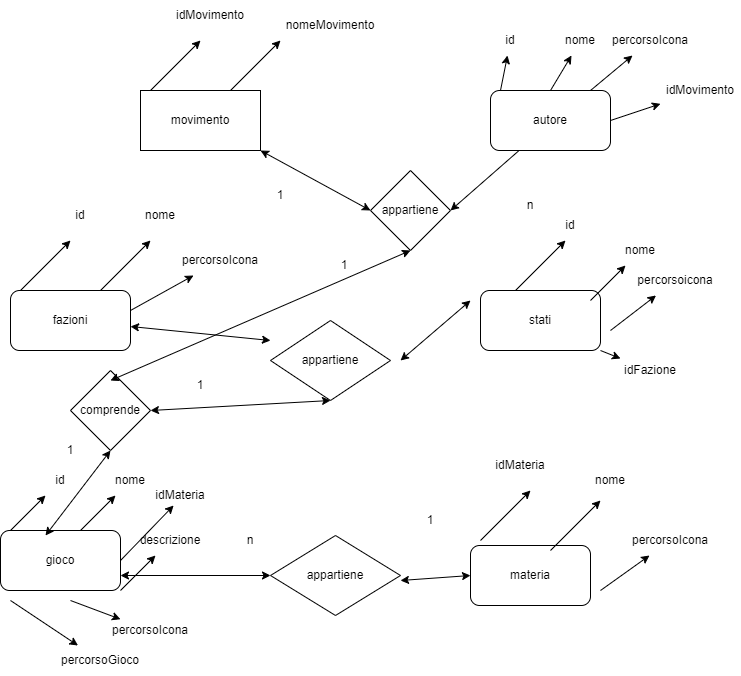

The diagram above was exported from draw.io. Its source (the exported page's mxGraphModel, read from the mxfile embedded in the PNG):
<mxGraphModel dx="1050" dy="541" grid="1" gridSize="10" guides="1" tooltips="1" connect="1" arrows="1" fold="1" page="1" pageScale="1" pageWidth="827" pageHeight="1169" math="0" shadow="0">
  <root>
    <mxCell id="0" />
    <mxCell id="1" parent="0" />
    <mxCell id="sJ75IcD5gtWFR-Z1Wb3z-1" value="movimento" style="rounded=0;whiteSpace=wrap;html=1;" vertex="1" parent="1">
      <mxGeometry x="210" y="100" width="120" height="60" as="geometry" />
    </mxCell>
    <mxCell id="sJ75IcD5gtWFR-Z1Wb3z-2" value="" style="endArrow=classic;html=1;rounded=0;" edge="1" parent="1">
      <mxGeometry width="50" height="50" relative="1" as="geometry">
        <mxPoint x="220" y="100" as="sourcePoint" />
        <mxPoint x="270" y="50" as="targetPoint" />
      </mxGeometry>
    </mxCell>
    <mxCell id="sJ75IcD5gtWFR-Z1Wb3z-3" value="" style="endArrow=classic;html=1;rounded=0;" edge="1" parent="1">
      <mxGeometry width="50" height="50" relative="1" as="geometry">
        <mxPoint x="300" y="100" as="sourcePoint" />
        <mxPoint x="350" y="50" as="targetPoint" />
      </mxGeometry>
    </mxCell>
    <mxCell id="sJ75IcD5gtWFR-Z1Wb3z-4" value="idMovimento" style="text;html=1;strokeColor=none;fillColor=none;align=center;verticalAlign=middle;whiteSpace=wrap;rounded=0;" vertex="1" parent="1">
      <mxGeometry x="240" y="10" width="80" height="30" as="geometry" />
    </mxCell>
    <mxCell id="sJ75IcD5gtWFR-Z1Wb3z-5" value="nomeMovimento" style="text;html=1;strokeColor=none;fillColor=none;align=center;verticalAlign=middle;whiteSpace=wrap;rounded=0;" vertex="1" parent="1">
      <mxGeometry x="340" y="20" width="120" height="30" as="geometry" />
    </mxCell>
    <mxCell id="sJ75IcD5gtWFR-Z1Wb3z-6" value="appartiene" style="rhombus;whiteSpace=wrap;html=1;" vertex="1" parent="1">
      <mxGeometry x="440" y="180" width="80" height="80" as="geometry" />
    </mxCell>
    <mxCell id="sJ75IcD5gtWFR-Z1Wb3z-8" value="" style="endArrow=classic;startArrow=classic;html=1;rounded=0;entryX=1;entryY=1;entryDx=0;entryDy=0;exitX=0;exitY=0.5;exitDx=0;exitDy=0;" edge="1" parent="1" source="sJ75IcD5gtWFR-Z1Wb3z-6" target="sJ75IcD5gtWFR-Z1Wb3z-1">
      <mxGeometry width="50" height="50" relative="1" as="geometry">
        <mxPoint x="390" y="310" as="sourcePoint" />
        <mxPoint x="440" y="260" as="targetPoint" />
      </mxGeometry>
    </mxCell>
    <mxCell id="sJ75IcD5gtWFR-Z1Wb3z-9" value="" style="endArrow=classic;startArrow=classic;html=1;rounded=0;entryX=1;entryY=0.5;entryDx=0;entryDy=0;" edge="1" parent="1" target="sJ75IcD5gtWFR-Z1Wb3z-6">
      <mxGeometry width="50" height="50" relative="1" as="geometry">
        <mxPoint x="600" y="150" as="sourcePoint" />
        <mxPoint x="440" y="260" as="targetPoint" />
      </mxGeometry>
    </mxCell>
    <mxCell id="sJ75IcD5gtWFR-Z1Wb3z-10" value="autore" style="rounded=1;whiteSpace=wrap;html=1;" vertex="1" parent="1">
      <mxGeometry x="560" y="100" width="120" height="60" as="geometry" />
    </mxCell>
    <mxCell id="sJ75IcD5gtWFR-Z1Wb3z-13" value="" style="endArrow=classic;html=1;rounded=0;" edge="1" parent="1" target="sJ75IcD5gtWFR-Z1Wb3z-14">
      <mxGeometry width="50" height="50" relative="1" as="geometry">
        <mxPoint x="570" y="100" as="sourcePoint" />
        <mxPoint x="620" y="50" as="targetPoint" />
      </mxGeometry>
    </mxCell>
    <mxCell id="sJ75IcD5gtWFR-Z1Wb3z-14" value="id" style="text;html=1;strokeColor=none;fillColor=none;align=center;verticalAlign=middle;whiteSpace=wrap;rounded=0;" vertex="1" parent="1">
      <mxGeometry x="550" y="35" width="60" height="30" as="geometry" />
    </mxCell>
    <mxCell id="sJ75IcD5gtWFR-Z1Wb3z-15" value="" style="endArrow=classic;html=1;rounded=0;" edge="1" parent="1" target="sJ75IcD5gtWFR-Z1Wb3z-16">
      <mxGeometry width="50" height="50" relative="1" as="geometry">
        <mxPoint x="620" y="100" as="sourcePoint" />
        <mxPoint x="670" y="50" as="targetPoint" />
      </mxGeometry>
    </mxCell>
    <mxCell id="sJ75IcD5gtWFR-Z1Wb3z-16" value="nome" style="text;html=1;strokeColor=none;fillColor=none;align=center;verticalAlign=middle;whiteSpace=wrap;rounded=0;" vertex="1" parent="1">
      <mxGeometry x="620" y="35" width="60" height="30" as="geometry" />
    </mxCell>
    <mxCell id="sJ75IcD5gtWFR-Z1Wb3z-17" value="" style="endArrow=classic;html=1;rounded=0;" edge="1" parent="1" target="sJ75IcD5gtWFR-Z1Wb3z-18">
      <mxGeometry width="50" height="50" relative="1" as="geometry">
        <mxPoint x="660" y="100" as="sourcePoint" />
        <mxPoint x="710" y="50" as="targetPoint" />
      </mxGeometry>
    </mxCell>
    <mxCell id="sJ75IcD5gtWFR-Z1Wb3z-18" value="percorsoIcona" style="text;html=1;strokeColor=none;fillColor=none;align=center;verticalAlign=middle;whiteSpace=wrap;rounded=0;" vertex="1" parent="1">
      <mxGeometry x="680" y="35" width="80" height="30" as="geometry" />
    </mxCell>
    <mxCell id="sJ75IcD5gtWFR-Z1Wb3z-20" value="1" style="text;html=1;strokeColor=none;fillColor=none;align=center;verticalAlign=middle;whiteSpace=wrap;rounded=0;" vertex="1" parent="1">
      <mxGeometry x="320" y="190" width="60" height="30" as="geometry" />
    </mxCell>
    <mxCell id="sJ75IcD5gtWFR-Z1Wb3z-21" value="n" style="text;html=1;strokeColor=none;fillColor=none;align=center;verticalAlign=middle;whiteSpace=wrap;rounded=0;" vertex="1" parent="1">
      <mxGeometry x="570" y="200" width="60" height="30" as="geometry" />
    </mxCell>
    <mxCell id="sJ75IcD5gtWFR-Z1Wb3z-23" value="" style="endArrow=classic;html=1;rounded=0;" edge="1" parent="1" target="sJ75IcD5gtWFR-Z1Wb3z-24">
      <mxGeometry width="50" height="50" relative="1" as="geometry">
        <mxPoint x="680" y="130" as="sourcePoint" />
        <mxPoint x="750" y="100" as="targetPoint" />
      </mxGeometry>
    </mxCell>
    <mxCell id="sJ75IcD5gtWFR-Z1Wb3z-24" value="idMovimento" style="text;html=1;strokeColor=none;fillColor=none;align=center;verticalAlign=middle;whiteSpace=wrap;rounded=0;" vertex="1" parent="1">
      <mxGeometry x="730" y="85" width="80" height="30" as="geometry" />
    </mxCell>
    <mxCell id="sJ75IcD5gtWFR-Z1Wb3z-25" value="fazioni" style="rounded=1;whiteSpace=wrap;html=1;" vertex="1" parent="1">
      <mxGeometry x="80" y="300" width="120" height="60" as="geometry" />
    </mxCell>
    <mxCell id="sJ75IcD5gtWFR-Z1Wb3z-26" value="" style="endArrow=classic;startArrow=classic;html=1;rounded=0;" edge="1" parent="1" source="sJ75IcD5gtWFR-Z1Wb3z-25">
      <mxGeometry width="50" height="50" relative="1" as="geometry">
        <mxPoint x="200" y="380" as="sourcePoint" />
        <mxPoint x="340" y="350" as="targetPoint" />
      </mxGeometry>
    </mxCell>
    <mxCell id="sJ75IcD5gtWFR-Z1Wb3z-27" value="appartiene" style="rhombus;whiteSpace=wrap;html=1;" vertex="1" parent="1">
      <mxGeometry x="340" y="330" width="120" height="80" as="geometry" />
    </mxCell>
    <mxCell id="sJ75IcD5gtWFR-Z1Wb3z-28" value="" style="endArrow=classic;startArrow=classic;html=1;rounded=0;" edge="1" parent="1">
      <mxGeometry width="50" height="50" relative="1" as="geometry">
        <mxPoint x="470" y="370" as="sourcePoint" />
        <mxPoint x="540" y="310" as="targetPoint" />
      </mxGeometry>
    </mxCell>
    <mxCell id="sJ75IcD5gtWFR-Z1Wb3z-29" value="stati" style="rounded=1;whiteSpace=wrap;html=1;" vertex="1" parent="1">
      <mxGeometry x="550" y="300" width="120" height="60" as="geometry" />
    </mxCell>
    <mxCell id="sJ75IcD5gtWFR-Z1Wb3z-30" value="" style="endArrow=classic;html=1;rounded=0;" edge="1" parent="1">
      <mxGeometry width="50" height="50" relative="1" as="geometry">
        <mxPoint x="90" y="300" as="sourcePoint" />
        <mxPoint x="140" y="250" as="targetPoint" />
      </mxGeometry>
    </mxCell>
    <mxCell id="sJ75IcD5gtWFR-Z1Wb3z-31" value="" style="endArrow=classic;html=1;rounded=0;" edge="1" parent="1">
      <mxGeometry width="50" height="50" relative="1" as="geometry">
        <mxPoint x="170" y="300" as="sourcePoint" />
        <mxPoint x="220" y="250" as="targetPoint" />
      </mxGeometry>
    </mxCell>
    <mxCell id="sJ75IcD5gtWFR-Z1Wb3z-32" value="id" style="text;html=1;strokeColor=none;fillColor=none;align=center;verticalAlign=middle;whiteSpace=wrap;rounded=0;" vertex="1" parent="1">
      <mxGeometry x="110" y="210" width="80" height="30" as="geometry" />
    </mxCell>
    <mxCell id="sJ75IcD5gtWFR-Z1Wb3z-33" value="nome" style="text;html=1;strokeColor=none;fillColor=none;align=center;verticalAlign=middle;whiteSpace=wrap;rounded=0;" vertex="1" parent="1">
      <mxGeometry x="200" y="210" width="60" height="30" as="geometry" />
    </mxCell>
    <mxCell id="sJ75IcD5gtWFR-Z1Wb3z-34" value="" style="endArrow=classic;html=1;rounded=0;" edge="1" parent="1" target="sJ75IcD5gtWFR-Z1Wb3z-35">
      <mxGeometry width="50" height="50" relative="1" as="geometry">
        <mxPoint x="200" y="320" as="sourcePoint" />
        <mxPoint x="250" y="270" as="targetPoint" />
      </mxGeometry>
    </mxCell>
    <mxCell id="sJ75IcD5gtWFR-Z1Wb3z-35" value="percorsoIcona" style="text;html=1;strokeColor=none;fillColor=none;align=center;verticalAlign=middle;whiteSpace=wrap;rounded=0;" vertex="1" parent="1">
      <mxGeometry x="240" y="255" width="100" height="30" as="geometry" />
    </mxCell>
    <mxCell id="sJ75IcD5gtWFR-Z1Wb3z-36" value="" style="endArrow=classic;html=1;rounded=0;" edge="1" parent="1">
      <mxGeometry width="50" height="50" relative="1" as="geometry">
        <mxPoint x="585" y="300" as="sourcePoint" />
        <mxPoint x="635" y="250" as="targetPoint" />
      </mxGeometry>
    </mxCell>
    <mxCell id="sJ75IcD5gtWFR-Z1Wb3z-37" value="" style="endArrow=classic;html=1;rounded=0;" edge="1" parent="1" target="sJ75IcD5gtWFR-Z1Wb3z-39">
      <mxGeometry width="50" height="50" relative="1" as="geometry">
        <mxPoint x="660" y="310" as="sourcePoint" />
        <mxPoint x="710" y="260" as="targetPoint" />
      </mxGeometry>
    </mxCell>
    <mxCell id="sJ75IcD5gtWFR-Z1Wb3z-38" value="id" style="text;html=1;strokeColor=none;fillColor=none;align=center;verticalAlign=middle;whiteSpace=wrap;rounded=0;" vertex="1" parent="1">
      <mxGeometry x="600" y="220" width="80" height="30" as="geometry" />
    </mxCell>
    <mxCell id="sJ75IcD5gtWFR-Z1Wb3z-39" value="nome" style="text;html=1;strokeColor=none;fillColor=none;align=center;verticalAlign=middle;whiteSpace=wrap;rounded=0;" vertex="1" parent="1">
      <mxGeometry x="680" y="245" width="60" height="30" as="geometry" />
    </mxCell>
    <mxCell id="sJ75IcD5gtWFR-Z1Wb3z-40" value="" style="endArrow=classic;html=1;rounded=0;" edge="1" parent="1" target="sJ75IcD5gtWFR-Z1Wb3z-41">
      <mxGeometry width="50" height="50" relative="1" as="geometry">
        <mxPoint x="680" y="340" as="sourcePoint" />
        <mxPoint x="730" y="290" as="targetPoint" />
        <Array as="points" />
      </mxGeometry>
    </mxCell>
    <mxCell id="sJ75IcD5gtWFR-Z1Wb3z-41" value="percorsoicona" style="text;html=1;strokeColor=none;fillColor=none;align=center;verticalAlign=middle;whiteSpace=wrap;rounded=0;" vertex="1" parent="1">
      <mxGeometry x="700" y="275" width="90" height="30" as="geometry" />
    </mxCell>
    <mxCell id="sJ75IcD5gtWFR-Z1Wb3z-42" value="" style="endArrow=classic;html=1;rounded=0;exitX=1;exitY=1;exitDx=0;exitDy=0;" edge="1" parent="1" source="sJ75IcD5gtWFR-Z1Wb3z-29" target="sJ75IcD5gtWFR-Z1Wb3z-43">
      <mxGeometry width="50" height="50" relative="1" as="geometry">
        <mxPoint x="390" y="310" as="sourcePoint" />
        <mxPoint x="720" y="380" as="targetPoint" />
      </mxGeometry>
    </mxCell>
    <mxCell id="sJ75IcD5gtWFR-Z1Wb3z-43" value="idFazione" style="text;html=1;strokeColor=none;fillColor=none;align=center;verticalAlign=middle;whiteSpace=wrap;rounded=0;" vertex="1" parent="1">
      <mxGeometry x="690" y="365" width="60" height="30" as="geometry" />
    </mxCell>
    <mxCell id="sJ75IcD5gtWFR-Z1Wb3z-44" value="gioco" style="rounded=1;whiteSpace=wrap;html=1;" vertex="1" parent="1">
      <mxGeometry x="70" y="540" width="120" height="60" as="geometry" />
    </mxCell>
    <mxCell id="sJ75IcD5gtWFR-Z1Wb3z-45" value="" style="endArrow=classic;html=1;rounded=0;" edge="1" parent="1" target="sJ75IcD5gtWFR-Z1Wb3z-49">
      <mxGeometry width="50" height="50" relative="1" as="geometry">
        <mxPoint x="80" y="540" as="sourcePoint" />
        <mxPoint x="130" y="490" as="targetPoint" />
      </mxGeometry>
    </mxCell>
    <mxCell id="sJ75IcD5gtWFR-Z1Wb3z-46" value="" style="endArrow=classic;html=1;rounded=0;" edge="1" parent="1" target="sJ75IcD5gtWFR-Z1Wb3z-50">
      <mxGeometry width="50" height="50" relative="1" as="geometry">
        <mxPoint x="150" y="540" as="sourcePoint" />
        <mxPoint x="200" y="490" as="targetPoint" />
      </mxGeometry>
    </mxCell>
    <mxCell id="sJ75IcD5gtWFR-Z1Wb3z-47" value="" style="endArrow=classic;html=1;rounded=0;" edge="1" parent="1">
      <mxGeometry width="50" height="50" relative="1" as="geometry">
        <mxPoint x="190" y="570" as="sourcePoint" />
        <mxPoint x="243.1034482758621" y="515" as="targetPoint" />
      </mxGeometry>
    </mxCell>
    <mxCell id="sJ75IcD5gtWFR-Z1Wb3z-49" value="id" style="text;html=1;strokeColor=none;fillColor=none;align=center;verticalAlign=middle;whiteSpace=wrap;rounded=0;" vertex="1" parent="1">
      <mxGeometry x="100" y="475" width="60" height="30" as="geometry" />
    </mxCell>
    <mxCell id="sJ75IcD5gtWFR-Z1Wb3z-50" value="nome" style="text;html=1;strokeColor=none;fillColor=none;align=center;verticalAlign=middle;whiteSpace=wrap;rounded=0;" vertex="1" parent="1">
      <mxGeometry x="170" y="475" width="60" height="30" as="geometry" />
    </mxCell>
    <mxCell id="sJ75IcD5gtWFR-Z1Wb3z-51" value="idMateria" style="text;html=1;strokeColor=none;fillColor=none;align=center;verticalAlign=middle;whiteSpace=wrap;rounded=0;" vertex="1" parent="1">
      <mxGeometry x="220" y="490" width="60" height="30" as="geometry" />
    </mxCell>
    <mxCell id="sJ75IcD5gtWFR-Z1Wb3z-53" value="" style="endArrow=classic;html=1;rounded=0;" edge="1" parent="1" target="sJ75IcD5gtWFR-Z1Wb3z-54">
      <mxGeometry width="50" height="50" relative="1" as="geometry">
        <mxPoint x="190" y="600" as="sourcePoint" />
        <mxPoint x="240" y="550" as="targetPoint" />
      </mxGeometry>
    </mxCell>
    <mxCell id="sJ75IcD5gtWFR-Z1Wb3z-54" value="descrizione" style="text;html=1;strokeColor=none;fillColor=none;align=center;verticalAlign=middle;whiteSpace=wrap;rounded=0;" vertex="1" parent="1">
      <mxGeometry x="210" y="535" width="60" height="30" as="geometry" />
    </mxCell>
    <mxCell id="sJ75IcD5gtWFR-Z1Wb3z-55" value="" style="endArrow=classic;html=1;rounded=0;" edge="1" parent="1" target="sJ75IcD5gtWFR-Z1Wb3z-56">
      <mxGeometry width="50" height="50" relative="1" as="geometry">
        <mxPoint x="140" y="610" as="sourcePoint" />
        <mxPoint x="220" y="640" as="targetPoint" />
      </mxGeometry>
    </mxCell>
    <mxCell id="sJ75IcD5gtWFR-Z1Wb3z-56" value="percorsoIcona" style="text;html=1;strokeColor=none;fillColor=none;align=center;verticalAlign=middle;whiteSpace=wrap;rounded=0;" vertex="1" parent="1">
      <mxGeometry x="190" y="625" width="60" height="30" as="geometry" />
    </mxCell>
    <mxCell id="sJ75IcD5gtWFR-Z1Wb3z-57" value="" style="endArrow=classic;html=1;rounded=0;" edge="1" parent="1" target="sJ75IcD5gtWFR-Z1Wb3z-58">
      <mxGeometry width="50" height="50" relative="1" as="geometry">
        <mxPoint x="80" y="610" as="sourcePoint" />
        <mxPoint x="150" y="670" as="targetPoint" />
      </mxGeometry>
    </mxCell>
    <mxCell id="sJ75IcD5gtWFR-Z1Wb3z-58" value="percorsoGioco" style="text;html=1;strokeColor=none;fillColor=none;align=center;verticalAlign=middle;whiteSpace=wrap;rounded=0;" vertex="1" parent="1">
      <mxGeometry x="120" y="655" width="100" height="30" as="geometry" />
    </mxCell>
    <mxCell id="sJ75IcD5gtWFR-Z1Wb3z-59" value="appartiene" style="rhombus;whiteSpace=wrap;html=1;" vertex="1" parent="1">
      <mxGeometry x="340" y="545" width="130" height="80" as="geometry" />
    </mxCell>
    <mxCell id="sJ75IcD5gtWFR-Z1Wb3z-60" value="" style="endArrow=classic;startArrow=classic;html=1;rounded=0;entryX=0;entryY=0.5;entryDx=0;entryDy=0;" edge="1" parent="1" target="sJ75IcD5gtWFR-Z1Wb3z-59">
      <mxGeometry width="50" height="50" relative="1" as="geometry">
        <mxPoint x="190" y="585" as="sourcePoint" />
        <mxPoint x="240" y="535" as="targetPoint" />
      </mxGeometry>
    </mxCell>
    <mxCell id="sJ75IcD5gtWFR-Z1Wb3z-61" value="materia" style="rounded=1;whiteSpace=wrap;html=1;" vertex="1" parent="1">
      <mxGeometry x="540" y="555" width="120" height="60" as="geometry" />
    </mxCell>
    <mxCell id="sJ75IcD5gtWFR-Z1Wb3z-62" value="" style="endArrow=classic;startArrow=classic;html=1;rounded=0;entryX=0;entryY=0.5;entryDx=0;entryDy=0;" edge="1" parent="1" target="sJ75IcD5gtWFR-Z1Wb3z-61">
      <mxGeometry width="50" height="50" relative="1" as="geometry">
        <mxPoint x="470" y="590" as="sourcePoint" />
        <mxPoint x="520" y="540" as="targetPoint" />
        <Array as="points" />
      </mxGeometry>
    </mxCell>
    <mxCell id="sJ75IcD5gtWFR-Z1Wb3z-63" value="" style="endArrow=classic;html=1;rounded=0;" edge="1" parent="1">
      <mxGeometry width="50" height="50" relative="1" as="geometry">
        <mxPoint x="550" y="550" as="sourcePoint" />
        <mxPoint x="600" y="500" as="targetPoint" />
      </mxGeometry>
    </mxCell>
    <mxCell id="sJ75IcD5gtWFR-Z1Wb3z-64" value="" style="endArrow=classic;html=1;rounded=0;" edge="1" parent="1">
      <mxGeometry width="50" height="50" relative="1" as="geometry">
        <mxPoint x="620" y="560" as="sourcePoint" />
        <mxPoint x="670" y="510" as="targetPoint" />
      </mxGeometry>
    </mxCell>
    <mxCell id="sJ75IcD5gtWFR-Z1Wb3z-65" value="" style="endArrow=classic;html=1;rounded=0;" edge="1" parent="1" target="sJ75IcD5gtWFR-Z1Wb3z-66">
      <mxGeometry width="50" height="50" relative="1" as="geometry">
        <mxPoint x="670" y="600" as="sourcePoint" />
        <mxPoint x="720" y="550" as="targetPoint" />
      </mxGeometry>
    </mxCell>
    <mxCell id="sJ75IcD5gtWFR-Z1Wb3z-66" value="percorsoIcona" style="text;html=1;strokeColor=none;fillColor=none;align=center;verticalAlign=middle;whiteSpace=wrap;rounded=0;" vertex="1" parent="1">
      <mxGeometry x="690" y="535" width="100" height="30" as="geometry" />
    </mxCell>
    <mxCell id="sJ75IcD5gtWFR-Z1Wb3z-67" value="nome" style="text;html=1;strokeColor=none;fillColor=none;align=center;verticalAlign=middle;whiteSpace=wrap;rounded=0;" vertex="1" parent="1">
      <mxGeometry x="650" y="475" width="60" height="30" as="geometry" />
    </mxCell>
    <mxCell id="sJ75IcD5gtWFR-Z1Wb3z-68" value="idMateria" style="text;html=1;strokeColor=none;fillColor=none;align=center;verticalAlign=middle;whiteSpace=wrap;rounded=0;" vertex="1" parent="1">
      <mxGeometry x="560" y="460" width="60" height="30" as="geometry" />
    </mxCell>
    <mxCell id="sJ75IcD5gtWFR-Z1Wb3z-69" value="n" style="text;html=1;strokeColor=none;fillColor=none;align=center;verticalAlign=middle;whiteSpace=wrap;rounded=0;" vertex="1" parent="1">
      <mxGeometry x="290" y="535" width="60" height="30" as="geometry" />
    </mxCell>
    <mxCell id="sJ75IcD5gtWFR-Z1Wb3z-70" value="1" style="text;html=1;strokeColor=none;fillColor=none;align=center;verticalAlign=middle;whiteSpace=wrap;rounded=0;" vertex="1" parent="1">
      <mxGeometry x="470" y="515" width="60" height="30" as="geometry" />
    </mxCell>
    <mxCell id="sJ75IcD5gtWFR-Z1Wb3z-71" value="comprende" style="rhombus;whiteSpace=wrap;html=1;" vertex="1" parent="1">
      <mxGeometry x="140" y="380" width="80" height="80" as="geometry" />
    </mxCell>
    <mxCell id="sJ75IcD5gtWFR-Z1Wb3z-72" value="" style="endArrow=classic;startArrow=classic;html=1;rounded=0;entryX=0.5;entryY=1;entryDx=0;entryDy=0;" edge="1" parent="1" target="sJ75IcD5gtWFR-Z1Wb3z-71">
      <mxGeometry width="50" height="50" relative="1" as="geometry">
        <mxPoint x="115" y="545" as="sourcePoint" />
        <mxPoint x="165" y="495" as="targetPoint" />
      </mxGeometry>
    </mxCell>
    <mxCell id="sJ75IcD5gtWFR-Z1Wb3z-73" value="" style="endArrow=classic;startArrow=classic;html=1;rounded=0;entryX=0.5;entryY=1;entryDx=0;entryDy=0;" edge="1" parent="1" target="sJ75IcD5gtWFR-Z1Wb3z-6">
      <mxGeometry width="50" height="50" relative="1" as="geometry">
        <mxPoint x="180" y="390" as="sourcePoint" />
        <mxPoint x="230" y="340" as="targetPoint" />
      </mxGeometry>
    </mxCell>
    <mxCell id="sJ75IcD5gtWFR-Z1Wb3z-74" value="" style="endArrow=classic;startArrow=classic;html=1;rounded=0;entryX=0.5;entryY=1;entryDx=0;entryDy=0;" edge="1" parent="1" target="sJ75IcD5gtWFR-Z1Wb3z-27">
      <mxGeometry width="50" height="50" relative="1" as="geometry">
        <mxPoint x="220" y="420" as="sourcePoint" />
        <mxPoint x="270" y="370" as="targetPoint" />
      </mxGeometry>
    </mxCell>
    <mxCell id="sJ75IcD5gtWFR-Z1Wb3z-75" value="1" style="text;html=1;strokeColor=none;fillColor=none;align=center;verticalAlign=middle;whiteSpace=wrap;rounded=0;" vertex="1" parent="1">
      <mxGeometry x="240" y="380" width="60" height="30" as="geometry" />
    </mxCell>
    <mxCell id="sJ75IcD5gtWFR-Z1Wb3z-76" value="1" style="text;html=1;strokeColor=none;fillColor=none;align=center;verticalAlign=middle;whiteSpace=wrap;rounded=0;" vertex="1" parent="1">
      <mxGeometry x="110" y="445" width="60" height="30" as="geometry" />
    </mxCell>
    <mxCell id="sJ75IcD5gtWFR-Z1Wb3z-77" value="1" style="text;html=1;strokeColor=none;fillColor=none;align=center;verticalAlign=middle;whiteSpace=wrap;rounded=0;" vertex="1" parent="1">
      <mxGeometry x="384" y="260" width="60" height="30" as="geometry" />
    </mxCell>
  </root>
</mxGraphModel>